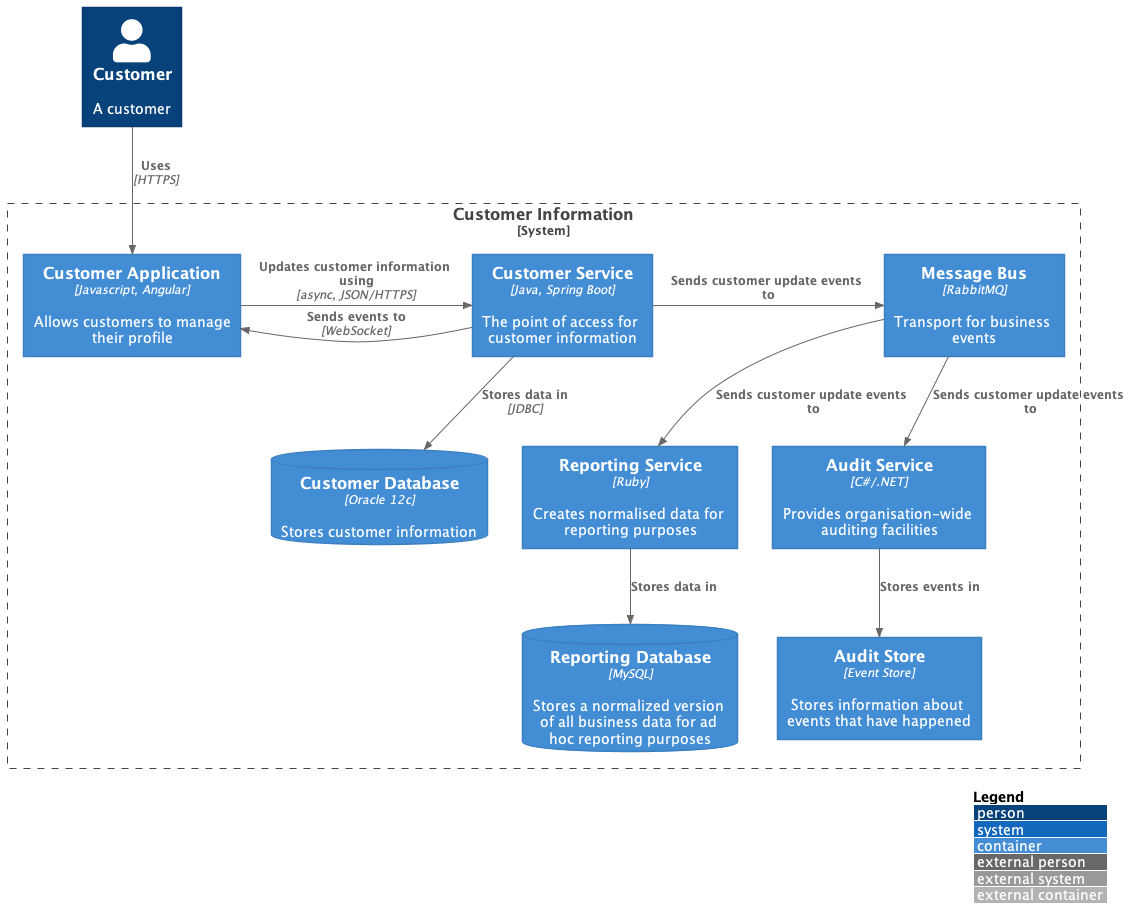

The diagram above was rendered by PlantUML. Its source (embedded in the PNG):
@startuml "messagebus"
!include https://raw.githubusercontent.com/plantuml-stdlib/C4-PlantUML/master/C4_Container.puml
' uncomment the following line and comment the first to use locally
' !include C4_Container.puml

skinparam wrapWidth 200
skinparam maxMessageSize 200

LAYOUT_TOP_DOWN()
'LAYOUT_AS_SKETCH()
LAYOUT_WITH_LEGEND()


Person(customer, Customer, "A customer")

System_Boundary(c1, "Customer Information") {

    Container(app, "Customer Application", "Javascript, Angular", "Allows customers to manage their profile")

    Container(customer_service, "Customer Service", "Java, Spring Boot", "The point of access for customer information")

    Container(message_bus, "Message Bus", "RabbitMQ", "Transport for business events")

    Container(reporting_service, "Reporting Service", "Ruby", "Creates normalised data for reporting purposes")

    Container(audit_service, "Audit Service", "C#/.NET", "Provides organisation-wide auditing facilities")

    ContainerDb(customer_db, "Customer Database", "Oracle 12c", "Stores customer information")

    ContainerDb(reporting_db, "Reporting Database", "MySQL", "Stores a normalized version of all business data for ad hoc reporting purposes")

    Container(audit_store, "Audit Store", "Event Store", "Stores information about events that have happened")
}

Rel(customer, app, "Uses", "HTTPS")

Rel_R(app, customer_service, "Updates customer information using", "async, JSON/HTTPS")

Rel_L(customer_service, app, "Sends events to", "WebSocket")
Rel_R(customer_service, message_bus, "Sends customer update events to")
Rel(customer_service, customer_db, "Stores data in", "JDBC")

Rel(message_bus, reporting_service, "Sends customer update events to")
Rel(message_bus, audit_service, "Sends customer update events to")

Rel(reporting_service, reporting_db, "Stores data in")
Rel(audit_service, audit_store, "Stores events in")

Lay_R(reporting_service, audit_service)

@enduml